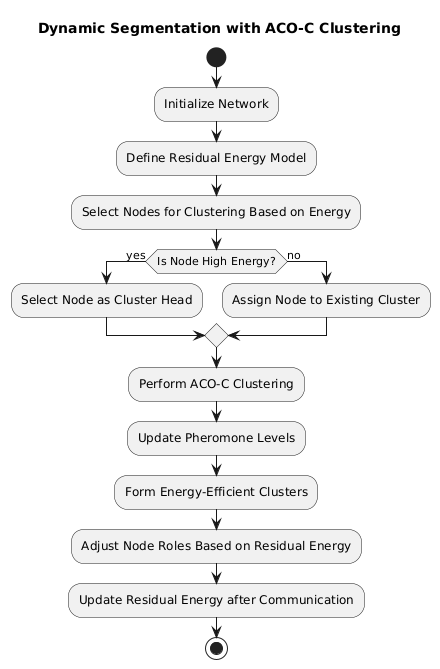

The diagram above was rendered by PlantUML. Its source (embedded in the PNG):
@startuml
title Dynamic Segmentation with ACO-C Clustering

start

:Initialize Network;
:Define Residual Energy Model;
:Select Nodes for Clustering Based on Energy;

if (Is Node High Energy?) then (yes)
    :Select Node as Cluster Head;
else (no)
    :Assign Node to Existing Cluster;
endif

:Perform ACO-C Clustering;
:Update Pheromone Levels;
:Form Energy-Efficient Clusters;

:Adjust Node Roles Based on Residual Energy;
:Update Residual Energy after Communication;

stop
@enduml